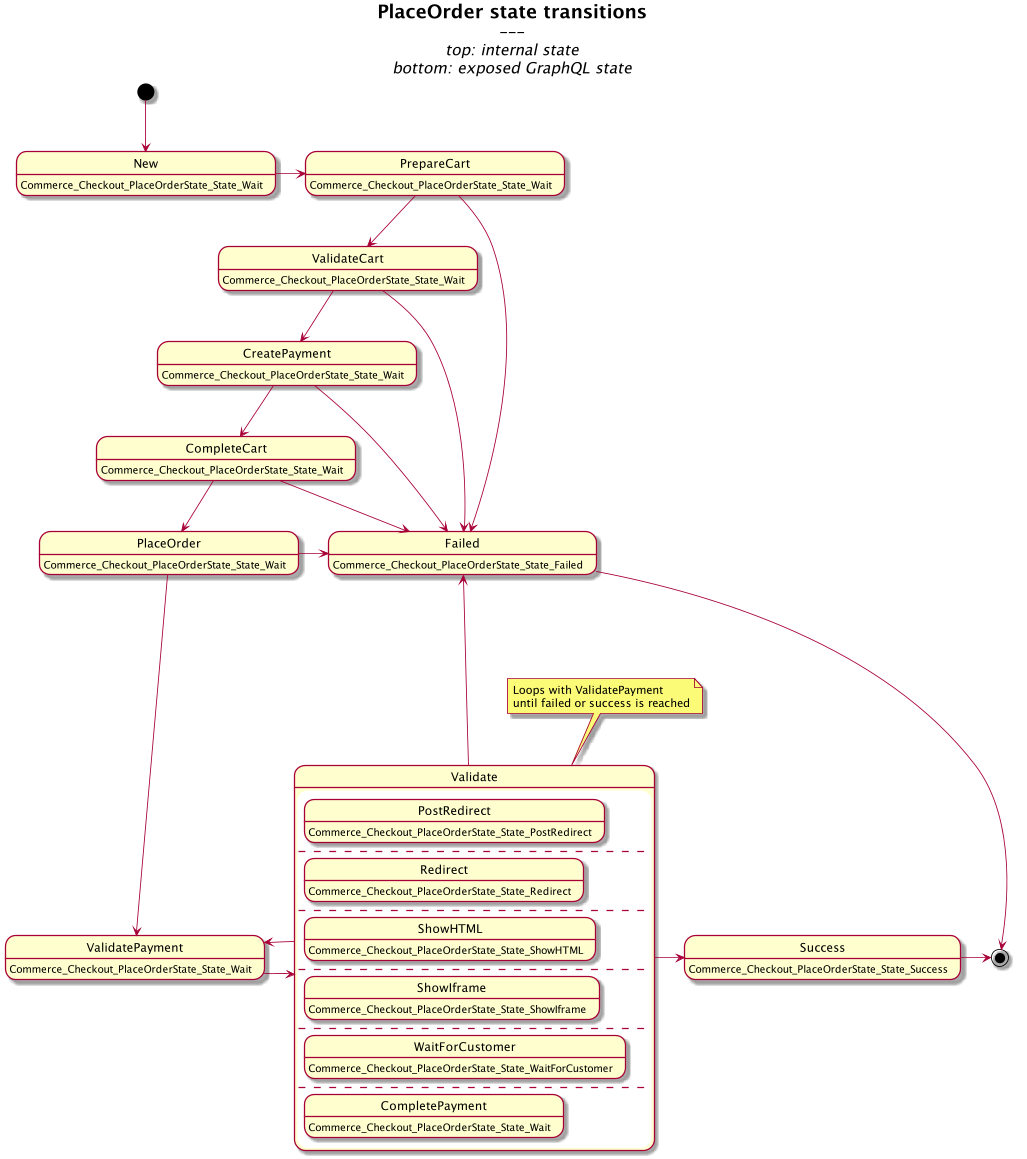

The diagram above was rendered by PlantUML. Its source (embedded in the PNG):
@startuml
scale max 1024 width
hide empty description

title
	= PlaceOrder state transitions
	---
	//top: internal state//
	//bottom: exposed GraphQL state//
end title

state New: Commerce_Checkout_PlaceOrderState_State_Wait
state PrepareCart: Commerce_Checkout_PlaceOrderState_State_Wait
state ValidateCart: Commerce_Checkout_PlaceOrderState_State_Wait
state CreatePayment: Commerce_Checkout_PlaceOrderState_State_Wait
state CompleteCart: Commerce_Checkout_PlaceOrderState_State_Wait
state PlaceOrder: Commerce_Checkout_PlaceOrderState_State_Wait
state ValidatePayment: Commerce_Checkout_PlaceOrderState_State_Wait


state Failed: Commerce_Checkout_PlaceOrderState_State_Failed
state Success: Commerce_Checkout_PlaceOrderState_State_Success

state Validate {
	state PostRedirect: Commerce_Checkout_PlaceOrderState_State_PostRedirect
	--
	state Redirect: Commerce_Checkout_PlaceOrderState_State_Redirect
	--
	state ShowHTML: Commerce_Checkout_PlaceOrderState_State_ShowHTML
	--
	state ShowIframe: Commerce_Checkout_PlaceOrderState_State_ShowIframe
	--
	state WaitForCustomer: Commerce_Checkout_PlaceOrderState_State_WaitForCustomer
	--
	state CompletePayment: Commerce_Checkout_PlaceOrderState_State_Wait
}

note top of Validate
  Loops with ValidatePayment
  until failed or success is reached
end note

[*] --> New
New -r-> PrepareCart
PrepareCart -d-> ValidateCart
PrepareCart -d-> Failed
ValidateCart -d-> CreatePayment
ValidateCart -r-> Failed
CreatePayment -d-> CompleteCart
CreatePayment -r-> Failed
CompleteCart -d-> PlaceOrder
CompleteCart -r-> Failed
PlaceOrder -d-> ValidatePayment
PlaceOrder -r-> Failed

ValidatePayment -r-> Validate
Validate -l-> ValidatePayment

Validate -u---> Failed
Validate -r-> Success

Failed --> [*]
Success -> [*]

@enduml